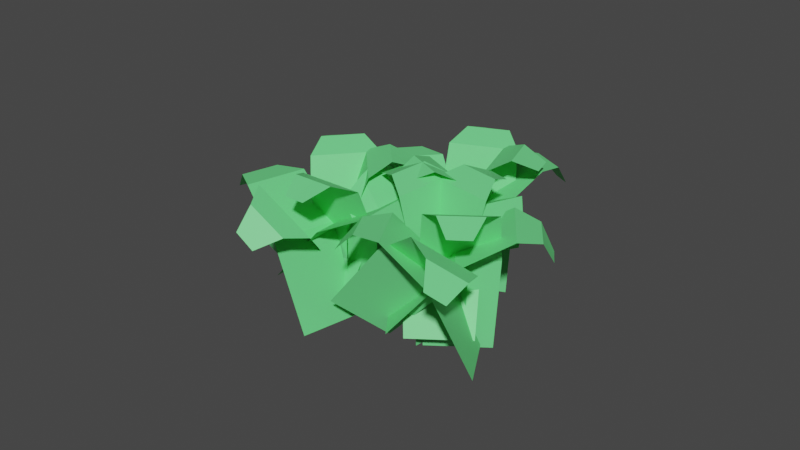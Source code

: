 # Source: grass.blend  (saved by Blender 2.81.16; exported with 4.5.12 LTS)
import bpy
from mathutils import Matrix  # noqa: F401  (used for matrix-valued properties, if any)

bpy.ops.wm.read_factory_settings(use_empty=True)
scene = bpy.context.scene
scene.name = 'Scene'

# ---- collections
col_collection = bpy.data.collections.new('Collection'); scene.collection.children.link(col_collection)

# ---- materials (node trees are filled in below, after node groups)
mat_material_090 = bpy.data.materials.new('Material.090')
mat_material_090.use_transparent_shadow = False
mat_material_090.diffuse_color = (0.153, 0.8, 0.2438, 1.0)
mat_material_090.roughness = 0.5
mat_material_091 = bpy.data.materials.new('Material.091')
mat_material_091.use_transparent_shadow = False
mat_material_091.diffuse_color = (0.153, 0.8, 0.2438, 1.0)
mat_material_091.roughness = 0.5
mat_material_092 = bpy.data.materials.new('Material.092')
mat_material_092.use_transparent_shadow = False
mat_material_092.diffuse_color = (0.153, 0.8, 0.2438, 1.0)
mat_material_092.roughness = 0.5

# ---- material node trees
mat_material_090.use_nodes = True; mat_material_090.node_tree.nodes.clear()
_N = mat_material_090.node_tree.nodes; _L = mat_material_090.node_tree.links
n0 = _N.new('ShaderNodeOutputMaterial'); n0.name = 'Material Output'; n0.location = (300, 300)
n1 = _N.new('ShaderNodeBsdfPrincipled'); n1.name = 'Principled BSDF'; n1.location = (10, 300)
n1.distribution = 'GGX'
n1.subsurface_method = 'BURLEY'
n1.inputs[0].default_value = (0.153, 0.8, 0.2438, 1.0)
n1.inputs[3].default_value = 1.45
n1.inputs[27].default_value = (0.0, 0.0, 0.0, 1.0)
n1.inputs[28].default_value = 1.0
n2 = _N.new('ShaderNodeNormalMap'); n2.name = 'Normal Map'; n2.location = (-300, -300)
n2.label = 'Normal/Map'
_L.new(n1.outputs[0], n0.inputs[0])
_L.new(n2.outputs[0], n1.inputs[5])
n0.is_active_output = True
mat_material_091.use_nodes = True; mat_material_091.node_tree.nodes.clear()
_N = mat_material_091.node_tree.nodes; _L = mat_material_091.node_tree.links
n0 = _N.new('ShaderNodeOutputMaterial'); n0.name = 'Material Output'; n0.location = (300, 300)
n1 = _N.new('ShaderNodeBsdfPrincipled'); n1.name = 'Principled BSDF'; n1.location = (10, 300)
n1.distribution = 'GGX'
n1.subsurface_method = 'BURLEY'
n1.inputs[0].default_value = (0.153, 0.8, 0.2438, 1.0)
n1.inputs[3].default_value = 1.45
n1.inputs[27].default_value = (0.0, 0.0, 0.0, 1.0)
n1.inputs[28].default_value = 1.0
n2 = _N.new('ShaderNodeNormalMap'); n2.name = 'Normal Map'; n2.location = (-300, -300)
n2.label = 'Normal/Map'
_L.new(n1.outputs[0], n0.inputs[0])
_L.new(n2.outputs[0], n1.inputs[5])
n0.is_active_output = True
mat_material_092.use_nodes = True; mat_material_092.node_tree.nodes.clear()
_N = mat_material_092.node_tree.nodes; _L = mat_material_092.node_tree.links
n0 = _N.new('ShaderNodeOutputMaterial'); n0.name = 'Material Output'; n0.location = (300, 300)
n1 = _N.new('ShaderNodeBsdfPrincipled'); n1.name = 'Principled BSDF'; n1.location = (10, 300)
n1.distribution = 'GGX'
n1.subsurface_method = 'BURLEY'
n1.inputs[0].default_value = (0.153, 0.8, 0.2438, 1.0)
n1.inputs[3].default_value = 1.45
n1.inputs[27].default_value = (0.0, 0.0, 0.0, 1.0)
n1.inputs[28].default_value = 1.0
n2 = _N.new('ShaderNodeNormalMap'); n2.name = 'Normal Map'; n2.location = (-300, -300)
n2.label = 'Normal/Map'
_L.new(n1.outputs[0], n0.inputs[0])
_L.new(n2.outputs[0], n1.inputs[5])
n0.is_active_output = True

# ---- world
world_world = bpy.data.worlds.new('World'); scene.world = world_world
world_world.use_nodes = True; world_world.node_tree.nodes.clear()
_N = world_world.node_tree.nodes; _L = world_world.node_tree.links
n0 = _N.new('ShaderNodeOutputWorld'); n0.name = 'World Output'; n0.location = (300, 300)
n1 = _N.new('ShaderNodeBackground'); n1.name = 'Background'; n1.location = (10, 300)
n1.inputs[0].default_value = (0.05088, 0.05088, 0.05088, 1.0)
_L.new(n1.outputs[0], n0.inputs[0])
n0.is_active_output = True
world_world.color = (0.05088, 0.05088, 0.05088)
world_world.use_sun_shadow = False
world_world.sun_shadow_jitter_overblur = 0.0

# ---- meshes
me_plane_003 = bpy.data.meshes.new('Plane.003')
me_plane_003.from_pydata([(-0.5679, -0.319, -2.1), (3.958, -1.0, 0.0), (-0.5585, 0.3653, -2.064), (3.958, 1.0, 0.0), (1.132, -1.139, 0.0), (1.132, 1.139, 0.0), (-0.5585, 0.06142, -2.079), (3.958, 0.0, 0.0), (1.132, 0.0, 0.0), (-0.8689, 0.6463, -1.335), (-0.5577, 1.039, -0.646), (-0.5577, -1.039, -0.646), (-0.8689, -0.6463, -1.335), (-0.8689, 0.0, -1.335), (-0.5577, 0.0, -0.646), (1.71, -2.614, 2.13), (5.019, 1.063, 1.184), (1.375, -2.56, 1.534), (4.051, 1.114, -0.5653), (2.795, -0.03908, 2.542), (1.692, 0.01842, 0.5485), (1.527, -2.581, 1.797), (4.535, 1.089, 0.3095), (2.244, -0.01033, 1.545), (0.7474, -2.002, 1.576), (0.5831, -1.236, 1.241), (1.588, -1.289, 3.058), (1.373, -2.034, 2.707), (1.06, -2.018, 2.142), (1.086, -1.263, 2.149), (-0.6812, -1.784, 0.1604), (4.14, -0.7468, -0.8602), (-0.9443, -1.342, -0.293), (3.309, 0.4608, -2.221), (1.845, -0.6919, 0.7935), (0.8989, 0.6839, -0.757), (-0.8234, -1.537, -0.09324), (3.724, -0.143, -1.541), (1.372, -0.004005, 0.01822), (-1.052, -0.5772, 0.03873), (-0.7033, 0.1924, -0.06777), (0.1592, -1.062, 1.346), (-0.5153, -1.358, 0.9183), (-0.7836, -0.9675, 0.4785), (-0.272, -0.4348, 0.639), (-0.8767, 1.288, -0.4085), (3.404, -0.8629, -1.96), (-0.5769, 1.763, -0.01546), (4.218, 0.5976, -0.8625), (0.9947, -0.8256, -0.4778), (1.922, 0.8384, 0.7728), (-0.706, 1.551, -0.1914), (3.811, -0.1326, -1.411), (1.458, 0.006388, 0.1475), (-0.4469, 1.486, 0.768), (0.2308, 1.288, 1.244), (-0.6144, -0.2289, 0.1041), (-0.9727, 0.5424, 0.05854), (-0.7098, 1.014, 0.4133), (-0.1918, 0.5297, 0.6742), (1.427, 3.115, 0.1582), (2.737, -1.575, -1.124), (1.797, 3.135, 0.7342), (3.86, -1.421, 0.5237), (0.8915, 0.3678, -0.2165), (2.171, 0.543, 1.661), (1.634, 3.122, 0.4775), (3.299, -1.498, -0.3001), (1.531, 0.4554, 0.7221), (1.366, 2.848, 1.396), (1.408, 2.168, 1.907), (0.241, 2.008, 0.1959), (0.6399, 2.748, 0.3313), (1.003, 2.798, 0.8638), (0.8243, 2.088, 1.052), (3.18, 0.5769, 3.766), (3.822, -1.515, -0.7696), (2.869, 0.03536, 4.048), (2.985, -3.088, 0.1377), (2.621, 0.3279, 1.009), (1.667, -1.465, 2.043), (3.008, 0.2734, 3.919), (3.404, -2.301, -0.3159), (2.144, -0.5684, 1.526), (2.037, 0.05615, 3.935), (1.466, -0.3947, 3.492), (2.336, 1.24, 2.549), (2.578, 1.073, 3.349), (2.307, 0.5646, 3.642), (1.901, 0.4224, 3.021), (1.51, 1.141, 3.207), (4.114, 1.432, -1.094), (1.5, 0.4563, 3.235), (4.118, -0.5591, -0.909), (1.761, 1.71, 0.4524), (1.766, -0.5588, 0.6627), (1.507, 0.76, 3.219), (4.116, 0.4366, -1.001), (1.764, 0.5756, 0.5575), (0.8381, 0.1348, 2.828), (0.7166, -0.3251, 2.121), (0.7118, 1.744, 1.93), (0.8351, 1.422, 2.708), (0.8366, 0.7783, 2.768), (0.7142, 0.7092, 2.025), (-0.3004, 1.423, -1.852), (4.072, 3.307, -0.212), (-0.5178, 2.001, -2.148), (3.417, 4.937, -1.168), (1.453, 2.311, 0.1761), (0.7062, 4.168, -0.9133), (-0.4174, 1.746, -2.016), (3.744, 4.122, -0.6901), (1.08, 3.239, -0.3686), (-0.9439, 2.489, -1.612), (-0.8181, 3.242, -1.236), (-0.1373, 1.549, -0.2423), (-0.5203, 1.436, -0.9944), (-0.7321, 1.962, -1.303), (-0.4777, 2.396, -0.7389), (2.36, 2.329, 2.67), (4.329, 5.898, -0.2877), (2.06, 1.978, 2.164), (3.499, 4.783, -1.725), (2.516, 4.968, 1.675), (1.57, 3.697, 0.03658), (2.195, 2.137, 2.385), (3.914, 5.341, -1.007), (2.043, 4.332, 0.8556), (1.283, 2.257, 2.005), (0.8964, 2.666, 1.366), (1.759, 3.824, 2.859), (1.82, 2.978, 2.934), (1.551, 2.618, 2.47), (1.327, 3.245, 2.112), (-0.05538, 1.297, 0.8302), (4.209, 3.151, -1.103), (-0.4224, 1.353, 0.2543), (3.107, 3.211, -2.771), (1.933, 3.285, 0.5722), (0.6781, 3.354, -1.328), (-0.2558, 1.33, 0.5077), (3.658, 3.181, -1.937), (1.306, 3.32, -0.3781), (-0.7935, 2.105, 0.1896), (-0.7109, 2.789, -0.3108), (0.4335, 2.727, 1.422), (-0.08146, 2.066, 1.268), (-0.4375, 2.086, 0.7287), (-0.1387, 2.758, 0.5556), (-1.214, 3.462, -1.112), (3.616, 2.289, -1.922), (-1.109, 4.134, -1.03), (3.842, 4.269, -1.757), (1.247, 2.29, -0.3744), (1.505, 4.546, -0.1862), (-1.152, 3.835, -1.067), (3.729, 3.279, -1.839), (1.376, 3.418, -0.2803), (-0.9404, 4.332, -0.2306), (-0.2635, 4.615, 0.2017), (-0.4987, 2.558, 0.03016), (-1.087, 3.052, -0.3374), (-1.014, 3.692, -0.284), (-0.3811, 3.586, 0.116), (0.3271, 5.947, -1.754), (3.173, 1.909, -0.7771), (0.6373, 6.36, -1.304), (4.088, 3.189, 0.4566), (0.7441, 3.358, -0.7056), (1.787, 4.817, 0.7), (0.5026, 6.174, -1.503), (3.63, 2.549, -0.1602), (1.266, 4.088, -0.002778), (0.2873, 6.314, -0.5405), (0.5206, 6.023, 0.225), (-0.4303, 4.693, -1.057), (-0.3043, 5.487, -1.338), (-0.008495, 5.9, -0.9392), (0.04515, 5.358, -0.4158), (2.608, 6.188, 2.403), (4.156, 2.47, -0.6208), (2.477, 5.787, 2.943), (3.831, 1.369, 1.017), (2.318, 4.464, 0.1844), (1.947, 3.21, 2.05), (2.537, 5.961, 2.701), (3.993, 1.919, 0.198), (2.133, 3.837, 1.117), (1.691, 5.488, 2.929), (1.326, 4.726, 2.823), (1.664, 5.87, 1.122), (1.901, 6.2, 1.87), (1.796, 5.844, 2.4), (1.495, 5.298, 1.973), (0.8802, 5.852, 1.836), (3.484, 4.804, -2.345), (1.093, 5.305, 2.189), (4.13, 3.273, -1.233), (1.086, 5.05, -0.8636), (1.823, 3.305, 0.4036), (1.001, 5.547, 2.029), (3.807, 4.039, -1.789), (1.454, 4.178, -0.23), (0.5975, 4.637, 2.063), (0.6737, 3.88, 1.682), (0.002114, 5.47, 0.5262), (0.1797, 5.627, 1.344), (0.3886, 5.132, 1.704), (0.3379, 4.675, 1.104), (-2.014, 3.294, -4.605), (2.08, 0.843, -2.998), (-1.848, 3.897, -4.325), (2.546, 2.65, -2.277), (-0.6936, 1.398, -2.982), (-0.1626, 3.456, -2.161), (-1.918, 3.628, -4.448), (2.313, 1.746, -2.638), (-0.4281, 2.427, -2.571), (-2.132, 3.967, -3.537), (-1.783, 4.002, -2.76), (-2.267, 2.125, -3.509), (-2.433, 2.799, -4.002), (-2.282, 3.383, -3.769), (-2.025, 3.064, -3.134), (-0.6161, -0.8291, -1.541), (3.513, 2.031, -1.175), (-0.8898, -0.4881, -2.068), (2.7, 2.931, -2.766), (1.009, 1.089, -0.2541), (0.0834, 2.114, -2.066), (-0.7646, -0.637, -1.835), (3.106, 2.481, -1.97), (0.5461, 1.601, -1.16), (-1.372, 0.1522, -1.813), (-1.331, 1.002, -1.847), (-0.4868, 0.06745, -0.1946), (-0.8465, -0.4294, -0.7854), (-1.109, -0.1386, -1.299), (-0.9087, 0.5348, -1.021), (-2.614, 1.196, -3.022), (2.372, 1.333, -3.713), (-2.737, 1.819, -3.28), (1.937, 3.107, -4.528), (0.04994, 1.349, -2.098), (-0.4456, 3.37, -3.026), (-2.678, 1.543, -3.167), (2.155, 2.22, -4.12), (-0.1978, 2.359, -2.562), (-2.685, 2.418, -2.692), (-2.16, 3.067, -2.522), (-1.708, 1.224, -1.676), (-2.403, 1.272, -2.166), (-2.544, 1.845, -2.429), (-1.934, 2.146, -2.099), (-2.05, 4.22, -2.441), (1.704, 1.796, -4.764), (-1.675, 4.437, -1.911), (2.761, 2.53, -3.233), (-0.7227, 1.884, -3.311), (0.4823, 2.72, -1.567), (-1.838, 4.339, -2.148), (2.232, 2.163, -3.998), (-0.1202, 2.302, -2.439), (-1.664, 3.878, -1.283), (-1.084, 3.366, -0.9259), (-2.183, 2.604, -2.516), (-2.348, 3.403, -2.272), (-2.006, 3.641, -1.778), (-1.634, 2.985, -1.721), (0.5728, 5.114, -1.309), (0.8355, 1.017, -4.225), (0.8992, 4.838, -0.7727), (1.853, 0.3002, -2.659), (-0.5619, 2.894, -2.635), (0.5972, 2.078, -0.8514), (0.7552, 4.957, -1.013), (1.344, 0.6585, -3.442), (0.01769, 2.486, -1.743), (0.3702, 4.447, -0.249), (0.2188, 3.642, -0.01808), (-0.8379, 4.386, -1.644), (-0.2873, 4.911, -1.261), (0.04144, 4.679, -0.7549), (-0.3096, 4.014, -0.8312), (1.446, 1.118, 1.1), (1.879, 0.6841, -3.898), (0.9997, 0.6032, 1.176), (0.6406, -0.8574, -3.599), (1.026, 2.006, -1.547), (-0.3853, 0.2501, -1.206), (1.198, 0.8305, 1.138), (1.26, -0.08667, -3.748), (0.3203, 1.128, -1.377), (0.2038, 0.8629, 1.097), (-0.4256, 0.7505, 0.5348), (0.8611, 2.352, 0.2244), (1.004, 1.859, 0.9042), (0.6041, 1.361, 1.001), (0.2177, 1.551, 0.3796), (-0.006219, 2.228, 0.8214), (2.87, 3.391, -3.145), (-0.1778, 1.602, 0.6011), (2.399, 1.525, -3.691), (0.5505, 3.66, -1.548), (0.01308, 1.534, -2.17), (-0.09886, 1.88, 0.6955), (2.634, 2.458, -3.418), (0.2818, 2.597, -1.859), (-0.868, 1.616, 0.1209), (-1.047, 1.481, -0.7007), (-0.5566, 3.418, -0.1341), (-0.5631, 2.822, 0.4735), (-0.7155, 2.219, 0.2972), (-0.8016, 2.449, -0.4174)], [], [(8, 7, 3, 5), (11, 4, 8, 14), (14, 8, 5, 10), (0, 12, 13, 6), (4, 1, 7, 8), (14, 10, 9, 13), (11, 14, 13, 12), (6, 13, 9, 2), (23, 22, 18, 20), (26, 19, 23, 29), (29, 23, 20, 25), (15, 27, 28, 21), (19, 16, 22, 23), (29, 25, 24, 28), (26, 29, 28, 27), (21, 28, 24, 17), (38, 37, 33, 35), (41, 34, 38, 44), (44, 38, 35, 40), (30, 42, 43, 36), (34, 31, 37, 38), (44, 40, 39, 43), (41, 44, 43, 42), (36, 43, 39, 32), (53, 52, 48, 50), (56, 49, 53, 59), (59, 53, 50, 55), (45, 57, 58, 51), (49, 46, 52, 53), (59, 55, 54, 58), (56, 59, 58, 57), (51, 58, 54, 47), (68, 67, 63, 65), (71, 64, 68, 74), (74, 68, 65, 70), (60, 72, 73, 66), (64, 61, 67, 68), (74, 70, 69, 73), (71, 74, 73, 72), (66, 73, 69, 62), (83, 82, 78, 80), (86, 79, 83, 89), (89, 83, 80, 85), (75, 87, 88, 81), (79, 76, 82, 83), (89, 85, 84, 88), (86, 89, 88, 87), (81, 88, 84, 77), (98, 97, 93, 95), (101, 94, 98, 104), (104, 98, 95, 100), (90, 102, 103, 96), (94, 91, 97, 98), (104, 100, 99, 103), (101, 104, 103, 102), (96, 103, 99, 92), (113, 112, 108, 110), (116, 109, 113, 119), (119, 113, 110, 115), (105, 117, 118, 111), (109, 106, 112, 113), (119, 115, 114, 118), (116, 119, 118, 117), (111, 118, 114, 107), (128, 127, 123, 125), (131, 124, 128, 134), (134, 128, 125, 130), (120, 132, 133, 126), (124, 121, 127, 128), (134, 130, 129, 133), (131, 134, 133, 132), (126, 133, 129, 122), (143, 142, 138, 140), (146, 139, 143, 149), (149, 143, 140, 145), (135, 147, 148, 141), (139, 136, 142, 143), (149, 145, 144, 148), (146, 149, 148, 147), (141, 148, 144, 137), (158, 157, 153, 155), (161, 154, 158, 164), (164, 158, 155, 160), (150, 162, 163, 156), (154, 151, 157, 158), (164, 160, 159, 163), (161, 164, 163, 162), (156, 163, 159, 152), (173, 172, 168, 170), (176, 169, 173, 179), (179, 173, 170, 175), (165, 177, 178, 171), (169, 166, 172, 173), (179, 175, 174, 178), (176, 179, 178, 177), (171, 178, 174, 167), (188, 187, 183, 185), (191, 184, 188, 194), (194, 188, 185, 190), (180, 192, 193, 186), (184, 181, 187, 188), (194, 190, 189, 193), (191, 194, 193, 192), (186, 193, 189, 182), (203, 202, 198, 200), (206, 199, 203, 209), (209, 203, 200, 205), (195, 207, 208, 201), (199, 196, 202, 203), (209, 205, 204, 208), (206, 209, 208, 207), (201, 208, 204, 197), (218, 217, 213, 215), (221, 214, 218, 224), (224, 218, 215, 220), (210, 222, 223, 216), (214, 211, 217, 218), (224, 220, 219, 223), (221, 224, 223, 222), (216, 223, 219, 212), (233, 232, 228, 230), (236, 229, 233, 239), (239, 233, 230, 235), (225, 237, 238, 231), (229, 226, 232, 233), (239, 235, 234, 238), (236, 239, 238, 237), (231, 238, 234, 227), (248, 247, 243, 245), (251, 244, 248, 254), (254, 248, 245, 250), (240, 252, 253, 246), (244, 241, 247, 248), (254, 250, 249, 253), (251, 254, 253, 252), (246, 253, 249, 242), (263, 262, 258, 260), (266, 259, 263, 269), (269, 263, 260, 265), (255, 267, 268, 261), (259, 256, 262, 263), (269, 265, 264, 268), (266, 269, 268, 267), (261, 268, 264, 257), (278, 277, 273, 275), (281, 274, 278, 284), (284, 278, 275, 280), (270, 282, 283, 276), (274, 271, 277, 278), (284, 280, 279, 283), (281, 284, 283, 282), (276, 283, 279, 272), (293, 292, 288, 290), (296, 289, 293, 299), (299, 293, 290, 295), (285, 297, 298, 291), (289, 286, 292, 293), (299, 295, 294, 298), (296, 299, 298, 297), (291, 298, 294, 287), (308, 307, 303, 305), (311, 304, 308, 314), (314, 308, 305, 310), (300, 312, 313, 306), (304, 301, 307, 308), (314, 310, 309, 313), (311, 314, 313, 312), (306, 313, 309, 302)])
me_plane_003.polygons.foreach_set('use_smooth', [True] * 168)
me_plane_003.polygons.foreach_set('material_index', [0, 0, 0, 0, 0, 0, 0, 0, 0, 0, 0, 0, 0, 0, 0, 0, 0, 0, 0, 0, 0, 0, 0, 0, 0, 0, 0, 0, 0, 0, 0, 0, 0, 0, 0, 0, 0, 0, 0, 0, 0, 0, 0, 0, 0, 0, 0, 0, 0, 0, 0, 0, 0, 0, 0, 0, 1, 1, 1, 1, 1, 1, 1, 1, 1, 1, 1, 1, 1, 1, 1, 1, 1, 1, 1, 1, 1, 1, 1, 1, 1, 1, 1, 1, 1, 1, 1, 1, 1, 1, 1, 1, 1, 1, 1, 1, 1, 1, 1, 1, 1, 1, 1, 1, 1, 1, 1, 1, 1, 1, 1, 1, 2, 2, 2, 2, 2, 2, 2, 2, 2, 2, 2, 2, 2, 2, 2, 2, 2, 2, 2, 2, 2, 2, 2, 2, 2, 2, 2, 2, 2, 2, 2, 2, 2, 2, 2, 2, 2, 2, 2, 2, 2, 2, 2, 2, 2, 2, 2, 2, 2, 2, 2, 2, 2, 2, 2, 2])
_k = set([(4, 8), (5, 8), (6, 13), (9, 13), (10, 14), (11, 14), (12, 13), (19, 23), (20, 23), (21, 28), (24, 28), (25, 29), (26, 29), (27, 28), (34, 38), (35, 38), (36, 43), (39, 43), (40, 44), (41, 44), (42, 43), (49, 53), (50, 53), (51, 58), (54, 58), (55, 59), (56, 59), (57, 58), (64, 68), (65, 68), (66, 73), (69, 73), (70, 74), (71, 74), (72, 73), (79, 83), (80, 83), (81, 88), (84, 88), (85, 89), (86, 89), (87, 88), (94, 98), (95, 98), (96, 103), (99, 103), (100, 104), (101, 104), (102, 103), (109, 113), (110, 113), (111, 118), (114, 118), (115, 119), (116, 119), (117, 118), (124, 128), (125, 128), (126, 133), (129, 133), (130, 134), (131, 134), (132, 133), (139, 143), (140, 143), (141, 148), (144, 148), (145, 149), (146, 149), (147, 148), (154, 158), (155, 158), (156, 163), (159, 163), (160, 164), (161, 164), (162, 163), (169, 173), (170, 173), (171, 178), (174, 178), (175, 179), (176, 179), (177, 178), (184, 188), (185, 188), (186, 193), (189, 193), (190, 194), (191, 194), (192, 193), (199, 203), (200, 203), (201, 208), (204, 208), (205, 209), (206, 209), (207, 208), (214, 218), (215, 218), (216, 223), (219, 223), (220, 224), (221, 224), (222, 223), (229, 233), (230, 233), (231, 238), (234, 238), (235, 239), (236, 239), (237, 238), (244, 248), (245, 248), (246, 253), (249, 253), (250, 254), (251, 254), (252, 253), (259, 263), (260, 263), (261, 268), (264, 268), (265, 269), (266, 269), (267, 268), (274, 278), (275, 278), (276, 283), (279, 283), (280, 284), (281, 284), (282, 283), (289, 293), (290, 293), (291, 298), (294, 298), (295, 299), (296, 299), (297, 298), (304, 308), (305, 308), (306, 313), (309, 313), (310, 314), (311, 314), (312, 313)])
me_plane_003.attributes.new('sharp_edge', 'BOOLEAN', 'EDGE').data.foreach_set('value', [ (min(e.vertices), max(e.vertices)) in _k for e in me_plane_003.edges])
_uv = me_plane_003.uv_layers.new(name='UVMap')
_uv.uv.foreach_set('vector', [0.6431, 0.5, 1.0, 0.5, 1.0, 1.0, 0.6431, 1.0, 0.3786, 0.0, 0.6431, 0.0, 0.6431, 0.5, 0.3786, 0.5, 0.3786, 0.5, 0.6431, 0.5, 0.6431, 1.0, 0.3786, 1.0, 0.0, 0.0, 0.1749, 0.0, 0.1749, 0.5, 0.0, 0.5, 0.6431, 0.0, 1.0, 0.0, 1.0, 0.5, 0.6431, 0.5, 0.3786, 0.5, 0.3786, 1.0, 0.1749, 1.0, 0.1749, 0.5, 0.3786, 0.0, 0.3786, 0.5, 0.1749, 0.5, 0.1749, 0.0, 0.0, 0.5, 0.1749, 0.5, 0.1749, 1.0, 0.0, 1.0, 0.6431, 0.5, 1.0, 0.5, 1.0, 1.0, 0.6431, 1.0, 0.3786, 0.0, 0.6431, 0.0, 0.6431, 0.5, 0.3786, 0.5, 0.3786, 0.5, 0.6431, 0.5, 0.6431, 1.0, 0.3786, 1.0, 0.0, 0.0, 0.1749, 0.0, 0.1749, 0.5, 0.0, 0.5, 0.6431, 0.0, 1.0, 0.0, 1.0, 0.5, 0.6431, 0.5, 0.3786, 0.5, 0.3786, 1.0, 0.1749, 1.0, 0.1749, 0.5, 0.3786, 0.0, 0.3786, 0.5, 0.1749, 0.5, 0.1749, 0.0, 0.0, 0.5, 0.1749, 0.5, 0.1749, 1.0, 0.0, 1.0, 0.6431, 0.5, 1.0, 0.5, 1.0, 1.0, 0.6431, 1.0, 0.3786, 0.0, 0.6431, 0.0, 0.6431, 0.5, 0.3786, 0.5, 0.3786, 0.5, 0.6431, 0.5, 0.6431, 1.0, 0.3786, 1.0, 0.0, 0.0, 0.1749, 0.0, 0.1749, 0.5, 0.0, 0.5, 0.6431, 0.0, 1.0, 0.0, 1.0, 0.5, 0.6431, 0.5, 0.3786, 0.5, 0.3786, 1.0, 0.1749, 1.0, 0.1749, 0.5, 0.3786, 0.0, 0.3786, 0.5, 0.1749, 0.5, 0.1749, 0.0, 0.0, 0.5, 0.1749, 0.5, 0.1749, 1.0, 0.0, 1.0, 0.6431, 0.5, 1.0, 0.5, 1.0, 1.0, 0.6431, 1.0, 0.3786, 0.0, 0.6431, 0.0, 0.6431, 0.5, 0.3786, 0.5, 0.3786, 0.5, 0.6431, 0.5, 0.6431, 1.0, 0.3786, 1.0, 0.0, 0.0, 0.1749, 0.0, 0.1749, 0.5, 0.0, 0.5, 0.6431, 0.0, 1.0, 0.0, 1.0, 0.5, 0.6431, 0.5, 0.3786, 0.5, 0.3786, 1.0, 0.1749, 1.0, 0.1749, 0.5, 0.3786, 0.0, 0.3786, 0.5, 0.1749, 0.5, 0.1749, 0.0, 0.0, 0.5, 0.1749, 0.5, 0.1749, 1.0, 0.0, 1.0, 0.6431, 0.5, 1.0, 0.5, 1.0, 1.0, 0.6431, 1.0, 0.3786, 0.0, 0.6431, 0.0, 0.6431, 0.5, 0.3786, 0.5, 0.3786, 0.5, 0.6431, 0.5, 0.6431, 1.0, 0.3786, 1.0, 0.0, 0.0, 0.1749, 0.0, 0.1749, 0.5, 0.0, 0.5, 0.6431, 0.0, 1.0, 0.0, 1.0, 0.5, 0.6431, 0.5, 0.3786, 0.5, 0.3786, 1.0, 0.1749, 1.0, 0.1749, 0.5, 0.3786, 0.0, 0.3786, 0.5, 0.1749, 0.5, 0.1749, 0.0, 0.0, 0.5, 0.1749, 0.5, 0.1749, 1.0, 0.0, 1.0, 0.6431, 0.5, 1.0, 0.5, 1.0, 1.0, 0.6431, 1.0, 0.3786, 0.0, 0.6431, 0.0, 0.6431, 0.5, 0.3786, 0.5, 0.3786, 0.5, 0.6431, 0.5, 0.6431, 1.0, 0.3786, 1.0, 0.0, 0.0, 0.1749, 0.0, 0.1749, 0.5, 0.0, 0.5, 0.6431, 0.0, 1.0, 0.0, 1.0, 0.5, 0.6431, 0.5, 0.3786, 0.5, 0.3786, 1.0, 0.1749, 1.0, 0.1749, 0.5, 0.3786, 0.0, 0.3786, 0.5, 0.1749, 0.5, 0.1749, 0.0, 0.0, 0.5, 0.1749, 0.5, 0.1749, 1.0, 0.0, 1.0, 0.6431, 0.5, 1.0, 0.5, 1.0, 1.0, 0.6431, 1.0, 0.3786, 0.0, 0.6431, 0.0, 0.6431, 0.5, 0.3786, 0.5, 0.3786, 0.5, 0.6431, 0.5, 0.6431, 1.0, 0.3786, 1.0, 0.0, 0.0, 0.1749, 0.0, 0.1749, 0.5, 0.0, 0.5, 0.6431, 0.0, 1.0, 0.0, 1.0, 0.5, 0.6431, 0.5, 0.3786, 0.5, 0.3786, 1.0, 0.1749, 1.0, 0.1749, 0.5, 0.3786, 0.0, 0.3786, 0.5, 0.1749, 0.5, 0.1749, 0.0, 0.0, 0.5, 0.1749, 0.5, 0.1749, 1.0, 0.0, 1.0, 0.6431, 0.5, 1.0, 0.5, 1.0, 1.0, 0.6431, 1.0, 0.3786, 0.0, 0.6431, 0.0, 0.6431, 0.5, 0.3786, 0.5, 0.3786, 0.5, 0.6431, 0.5, 0.6431, 1.0, 0.3786, 1.0, 0.0, 0.0, 0.1749, 0.0, 0.1749, 0.5, 0.0, 0.5, 0.6431, 0.0, 1.0, 0.0, 1.0, 0.5, 0.6431, 0.5, 0.3786, 0.5, 0.3786, 1.0, 0.1749, 1.0, 0.1749, 0.5, 0.3786, 0.0, 0.3786, 0.5, 0.1749, 0.5, 0.1749, 0.0, 0.0, 0.5, 0.1749, 0.5, 0.1749, 1.0, 0.0, 1.0, 0.6431, 0.5, 1.0, 0.5, 1.0, 1.0, 0.6431, 1.0, 0.3786, 0.0, 0.6431, 0.0, 0.6431, 0.5, 0.3786, 0.5, 0.3786, 0.5, 0.6431, 0.5, 0.6431, 1.0, 0.3786, 1.0, 0.0, 0.0, 0.1749, 0.0, 0.1749, 0.5, 0.0, 0.5, 0.6431, 0.0, 1.0, 0.0, 1.0, 0.5, 0.6431, 0.5, 0.3786, 0.5, 0.3786, 1.0, 0.1749, 1.0, 0.1749, 0.5, 0.3786, 0.0, 0.3786, 0.5, 0.1749, 0.5, 0.1749, 0.0, 0.0, 0.5, 0.1749, 0.5, 0.1749, 1.0, 0.0, 1.0, 0.6431, 0.5, 1.0, 0.5, 1.0, 1.0, 0.6431, 1.0, 0.3786, 0.0, 0.6431, 0.0, 0.6431, 0.5, 0.3786, 0.5, 0.3786, 0.5, 0.6431, 0.5, 0.6431, 1.0, 0.3786, 1.0, 0.0, 0.0, 0.1749, 0.0, 0.1749, 0.5, 0.0, 0.5, 0.6431, 0.0, 1.0, 0.0, 1.0, 0.5, 0.6431, 0.5, 0.3786, 0.5, 0.3786, 1.0, 0.1749, 1.0, 0.1749, 0.5, 0.3786, 0.0, 0.3786, 0.5, 0.1749, 0.5, 0.1749, 0.0, 0.0, 0.5, 0.1749, 0.5, 0.1749, 1.0, 0.0, 1.0, 0.6431, 0.5, 1.0, 0.5, 1.0, 1.0, 0.6431, 1.0, 0.3786, 0.0, 0.6431, 0.0, 0.6431, 0.5, 0.3786, 0.5, 0.3786, 0.5, 0.6431, 0.5, 0.6431, 1.0, 0.3786, 1.0, 0.0, 0.0, 0.1749, 0.0, 0.1749, 0.5, 0.0, 0.5, 0.6431, 0.0, 1.0, 0.0, 1.0, 0.5, 0.6431, 0.5, 0.3786, 0.5, 0.3786, 1.0, 0.1749, 1.0, 0.1749, 0.5, 0.3786, 0.0, 0.3786, 0.5, 0.1749, 0.5, 0.1749, 0.0, 0.0, 0.5, 0.1749, 0.5, 0.1749, 1.0, 0.0, 1.0, 0.6431, 0.5, 1.0, 0.5, 1.0, 1.0, 0.6431, 1.0, 0.3786, 0.0, 0.6431, 0.0, 0.6431, 0.5, 0.3786, 0.5, 0.3786, 0.5, 0.6431, 0.5, 0.6431, 1.0, 0.3786, 1.0, 0.0, 0.0, 0.1749, 0.0, 0.1749, 0.5, 0.0, 0.5, 0.6431, 0.0, 1.0, 0.0, 1.0, 0.5, 0.6431, 0.5, 0.3786, 0.5, 0.3786, 1.0, 0.1749, 1.0, 0.1749, 0.5, 0.3786, 0.0, 0.3786, 0.5, 0.1749, 0.5, 0.1749, 0.0, 0.0, 0.5, 0.1749, 0.5, 0.1749, 1.0, 0.0, 1.0, 0.6431, 0.5, 1.0, 0.5, 1.0, 1.0, 0.6431, 1.0, 0.3786, 0.0, 0.6431, 0.0, 0.6431, 0.5, 0.3786, 0.5, 0.3786, 0.5, 0.6431, 0.5, 0.6431, 1.0, 0.3786, 1.0, 0.0, 0.0, 0.1749, 0.0, 0.1749, 0.5, 0.0, 0.5, 0.6431, 0.0, 1.0, 0.0, 1.0, 0.5, 0.6431, 0.5, 0.3786, 0.5, 0.3786, 1.0, 0.1749, 1.0, 0.1749, 0.5, 0.3786, 0.0, 0.3786, 0.5, 0.1749, 0.5, 0.1749, 0.0, 0.0, 0.5, 0.1749, 0.5, 0.1749, 1.0, 0.0, 1.0, 0.6431, 0.5, 1.0, 0.5, 1.0, 1.0, 0.6431, 1.0, 0.3786, 0.0, 0.6431, 0.0, 0.6431, 0.5, 0.3786, 0.5, 0.3786, 0.5, 0.6431, 0.5, 0.6431, 1.0, 0.3786, 1.0, 0.0, 0.0, 0.1749, 0.0, 0.1749, 0.5, 0.0, 0.5, 0.6431, 0.0, 1.0, 0.0, 1.0, 0.5, 0.6431, 0.5, 0.3786, 0.5, 0.3786, 1.0, 0.1749, 1.0, 0.1749, 0.5, 0.3786, 0.0, 0.3786, 0.5, 0.1749, 0.5, 0.1749, 0.0, 0.0, 0.5, 0.1749, 0.5, 0.1749, 1.0, 0.0, 1.0, 0.6431, 0.5, 1.0, 0.5, 1.0, 1.0, 0.6431, 1.0, 0.3786, 0.0, 0.6431, 0.0, 0.6431, 0.5, 0.3786, 0.5, 0.3786, 0.5, 0.6431, 0.5, 0.6431, 1.0, 0.3786, 1.0, 0.0, 0.0, 0.1749, 0.0, 0.1749, 0.5, 0.0, 0.5, 0.6431, 0.0, 1.0, 0.0, 1.0, 0.5, 0.6431, 0.5, 0.3786, 0.5, 0.3786, 1.0, 0.1749, 1.0, 0.1749, 0.5, 0.3786, 0.0, 0.3786, 0.5, 0.1749, 0.5, 0.1749, 0.0, 0.0, 0.5, 0.1749, 0.5, 0.1749, 1.0, 0.0, 1.0, 0.6431, 0.5, 1.0, 0.5, 1.0, 1.0, 0.6431, 1.0, 0.3786, 0.0, 0.6431, 0.0, 0.6431, 0.5, 0.3786, 0.5, 0.3786, 0.5, 0.6431, 0.5, 0.6431, 1.0, 0.3786, 1.0, 0.0, 0.0, 0.1749, 0.0, 0.1749, 0.5, 0.0, 0.5, 0.6431, 0.0, 1.0, 0.0, 1.0, 0.5, 0.6431, 0.5, 0.3786, 0.5, 0.3786, 1.0, 0.1749, 1.0, 0.1749, 0.5, 0.3786, 0.0, 0.3786, 0.5, 0.1749, 0.5, 0.1749, 0.0, 0.0, 0.5, 0.1749, 0.5, 0.1749, 1.0, 0.0, 1.0, 0.6431, 0.5, 1.0, 0.5, 1.0, 1.0, 0.6431, 1.0, 0.3786, 0.0, 0.6431, 0.0, 0.6431, 0.5, 0.3786, 0.5, 0.3786, 0.5, 0.6431, 0.5, 0.6431, 1.0, 0.3786, 1.0, 0.0, 0.0, 0.1749, 0.0, 0.1749, 0.5, 0.0, 0.5, 0.6431, 0.0, 1.0, 0.0, 1.0, 0.5, 0.6431, 0.5, 0.3786, 0.5, 0.3786, 1.0, 0.1749, 1.0, 0.1749, 0.5, 0.3786, 0.0, 0.3786, 0.5, 0.1749, 0.5, 0.1749, 0.0, 0.0, 0.5, 0.1749, 0.5, 0.1749, 1.0, 0.0, 1.0, 0.6431, 0.5, 1.0, 0.5, 1.0, 1.0, 0.6431, 1.0, 0.3786, 0.0, 0.6431, 0.0, 0.6431, 0.5, 0.3786, 0.5, 0.3786, 0.5, 0.6431, 0.5, 0.6431, 1.0, 0.3786, 1.0, 0.0, 0.0, 0.1749, 0.0, 0.1749, 0.5, 0.0, 0.5, 0.6431, 0.0, 1.0, 0.0, 1.0, 0.5, 0.6431, 0.5, 0.3786, 0.5, 0.3786, 1.0, 0.1749, 1.0, 0.1749, 0.5, 0.3786, 0.0, 0.3786, 0.5, 0.1749, 0.5, 0.1749, 0.0, 0.0, 0.5, 0.1749, 0.5, 0.1749, 1.0, 0.0, 1.0, 0.6431, 0.5, 1.0, 0.5, 1.0, 1.0, 0.6431, 1.0, 0.3786, 0.0, 0.6431, 0.0, 0.6431, 0.5, 0.3786, 0.5, 0.3786, 0.5, 0.6431, 0.5, 0.6431, 1.0, 0.3786, 1.0, 0.0, 0.0, 0.1749, 0.0, 0.1749, 0.5, 0.0, 0.5, 0.6431, 0.0, 1.0, 0.0, 1.0, 0.5, 0.6431, 0.5, 0.3786, 0.5, 0.3786, 1.0, 0.1749, 1.0, 0.1749, 0.5, 0.3786, 0.0, 0.3786, 0.5, 0.1749, 0.5, 0.1749, 0.0, 0.0, 0.5, 0.1749, 0.5, 0.1749, 1.0, 0.0, 1.0, 0.6431, 0.5, 1.0, 0.5, 1.0, 1.0, 0.6431, 1.0, 0.3786, 0.0, 0.6431, 0.0, 0.6431, 0.5, 0.3786, 0.5, 0.3786, 0.5, 0.6431, 0.5, 0.6431, 1.0, 0.3786, 1.0, 0.0, 0.0, 0.1749, 0.0, 0.1749, 0.5, 0.0, 0.5, 0.6431, 0.0, 1.0, 0.0, 1.0, 0.5, 0.6431, 0.5, 0.3786, 0.5, 0.3786, 1.0, 0.1749, 1.0, 0.1749, 0.5, 0.3786, 0.0, 0.3786, 0.5, 0.1749, 0.5, 0.1749, 0.0, 0.0, 0.5, 0.1749, 0.5, 0.1749, 1.0, 0.0, 1.0, 0.6431, 0.5, 1.0, 0.5, 1.0, 1.0, 0.6431, 1.0, 0.3786, 0.0, 0.6431, 0.0, 0.6431, 0.5, 0.3786, 0.5, 0.3786, 0.5, 0.6431, 0.5, 0.6431, 1.0, 0.3786, 1.0, 0.0, 0.0, 0.1749, 0.0, 0.1749, 0.5, 0.0, 0.5, 0.6431, 0.0, 1.0, 0.0, 1.0, 0.5, 0.6431, 0.5, 0.3786, 0.5, 0.3786, 1.0, 0.1749, 1.0, 0.1749, 0.5, 0.3786, 0.0, 0.3786, 0.5, 0.1749, 0.5, 0.1749, 0.0, 0.0, 0.5, 0.1749, 0.5, 0.1749, 1.0, 0.0, 1.0])
me_plane_003.materials.append(mat_material_090)
me_plane_003.materials.append(mat_material_091)
me_plane_003.materials.append(mat_material_092)
me_plane_003.use_remesh_fix_poles = True
me_plane_003.use_remesh_preserve_attributes = False
me_plane_003.use_mirror_vertex_groups = False
me_plane_003.update()
me_plane_003.normals_split_custom_set([tuple(v) for v in zip(*[iter([0.0, 0.0, 1.0, 0.0, 0.0, 1.0, 0.0, 0.0, 1.0, 0.0, 0.0, 1.0, -0.357, 0.0, 0.9341, -0.357, 0.0, 0.9341, -0.357, 0.0, 0.9341, -0.357, 0.0, 0.9341, -0.357, 0.0, 0.9341, -0.357, 0.0, 0.9341, -0.357, 0.0, 0.9341, -0.357, 0.0, 0.9341, -0.9282, 0.01632, -0.3717, -0.9282, 0.01632, -0.3717, -0.9282, 0.01632, -0.3717, -0.9282, 0.01632, -0.3717, 0.0, 0.0, 1.0, 0.0, 0.0, 1.0, 0.0, 0.0, 1.0, 0.0, 0.0, 1.0, -0.9113, 0.0, 0.4117, -0.9113, 0.0, 0.4117, -0.9113, 0.0, 0.4117, -0.9113, 0.0, 0.4117, -0.9113, 0.0, 0.4117, -0.9113, 0.0, 0.4117, -0.9113, 0.0, 0.4117, -0.9113, 0.0, 0.4117, -0.9212, 0.005951, -0.389, -0.9212, 0.005951, -0.389, -0.9212, 0.005951, -0.389, -0.9212, 0.005951, -0.389, -0.3292, 0.9209, 0.2086, -0.3292, 0.9209, 0.2086, -0.3292, 0.9209, 0.2086, -0.3292, 0.9209, 0.2086, -0.597, 0.7214, 0.351, -0.597, 0.7214, 0.351, -0.597, 0.7214, 0.351, -0.597, 0.7214, 0.351, -0.597, 0.7214, 0.351, -0.597, 0.7214, 0.351, -0.597, 0.7214, 0.351, -0.597, 0.7214, 0.351, -0.6382, -0.7029, 0.3141, -0.6382, -0.7029, 0.3141, -0.6382, -0.7029, 0.3141, -0.6382, -0.7029, 0.3141, -0.3292, 0.9209, 0.2086, -0.3292, 0.9209, 0.2086, -0.3292, 0.9209, 0.2086, -0.3292, 0.9209, 0.2086, -0.8745, 0.02475, 0.4844, -0.8745, 0.02475, 0.4844, -0.8745, 0.02475, 0.4844, -0.8745, 0.02475, 0.4844, -0.8745, 0.02475, 0.4844, -0.8745, 0.02475, 0.4844, -0.8745, 0.02475, 0.4844, -0.8745, 0.02475, 0.4844, -0.6218, -0.7164, 0.3165, -0.6218, -0.7164, 0.3165, -0.6218, -0.7164, 0.3165, -0.6218, -0.7164, 0.3165, 0.3666, 0.7956, 0.4823, 0.3666, 0.7956, 0.4823, 0.3666, 0.7956, 0.4823, 0.3666, 0.7956, 0.4823, 0.04517, 0.7607, 0.6475, 0.04517, 0.7607, 0.6475, 0.04517, 0.7607, 0.6475, 0.04517, 0.7607, 0.6475, 0.04517, 0.7607, 0.6475, 0.04517, 0.7607, 0.6475, 0.04517, 0.7607, 0.6475, 0.04517, 0.7607, 0.6475, -0.9159, -0.2402, 0.3217, -0.9159, -0.2402, 0.3217, -0.9159, -0.2402, 0.3217, -0.9159, -0.2402, 0.3217, 0.3666, 0.7956, 0.4823, 0.3666, 0.7956, 0.4823, 0.3666, 0.7956, 0.4823, 0.3666, 0.7956, 0.4823, -0.6078, 0.3724, 0.7013, -0.6078, 0.3724, 0.7013, -0.6078, 0.3724, 0.7013, -0.6078, 0.3724, 0.7013, -0.6078, 0.3724, 0.7013, -0.6078, 0.3724, 0.7013, -0.6078, 0.3724, 0.7013, -0.6078, 0.3724, 0.7013, -0.9121, -0.2606, 0.3165, -0.9121, -0.2606, 0.3165, -0.9121, -0.2606, 0.3165, -0.9121, -0.2606, 0.3165, 0.3759, -0.6814, 0.628, 0.3759, -0.6814, 0.628, 0.3759, -0.6814, 0.628, 0.3759, -0.6814, 0.628, 0.05384, -0.6189, 0.7836, 0.05384, -0.6189, 0.7836, 0.05384, -0.6189, 0.7836, 0.05384, -0.6189, 0.7836, 0.05384, -0.6189, 0.7836, 0.05384, -0.6189, 0.7836, 0.05384, -0.6189, 0.7836, 0.05384, -0.6189, 0.7836, -0.9059, 0.3109, 0.2876, -0.9059, 0.3109, 0.2876, -0.9059, 0.3109, 0.2876, -0.9059, 0.3109, 0.2876, 0.3759, -0.6814, 0.628, 0.3759, -0.6814, 0.628, 0.3759, -0.6814, 0.628, 0.3759, -0.6814, 0.628, -0.604, -0.2357, 0.7613, -0.604, -0.2357, 0.7613, -0.604, -0.2357, 0.7613, -0.604, -0.2357, 0.7613, -0.604, -0.2357, 0.7613, -0.604, -0.2357, 0.7613, -0.604, -0.2357, 0.7613, -0.604, -0.2357, 0.7613, -0.9108, 0.3147, 0.2672, -0.9108, 0.3147, 0.2672, -0.9108, 0.3147, 0.2672, -0.9108, 0.3147, 0.2672, -0.5418, -0.7184, 0.4363, -0.5418, -0.7184, 0.4363, -0.5418, -0.7184, 0.4363, -0.5418, -0.7184, 0.4363, -0.7293, -0.4242, 0.5367, -0.7293, -0.4242, 0.5367, -0.7293, -0.4242, 0.5367, -0.7293, -0.4242, 0.5367, -0.7293, -0.4242, 0.5367, -0.7293, -0.4242, 0.5367, -0.7293, -0.4242, 0.5367, -0.7293, -0.4242, 0.5367, -0.37, 0.91, 0.187, -0.37, 0.91, 0.187, -0.37, 0.91, 0.187, -0.37, 0.91, 0.187, -0.5417, -0.7184, 0.4363, -0.5417, -0.7184, 0.4363, -0.5418, -0.7184, 0.4363, -0.5418, -0.7184, 0.4363, -0.793, 0.3342, 0.5093, -0.793, 0.3342, 0.5093, -0.793, 0.3342, 0.5093, -0.793, 0.3342, 0.5093, -0.793, 0.3342, 0.5093, -0.793, 0.3342, 0.5093, -0.793, 0.3342, 0.5093, -0.793, 0.3342, 0.5093, -0.362, 0.9168, 0.1684, -0.362, 0.9168, 0.1684, -0.362, 0.9168, 0.1684, -0.362, 0.9168, 0.1684, -0.7911, 0.07071, -0.6076, -0.7911, 0.07071, -0.6076, -0.7911, 0.07071, -0.6076, -0.7911, 0.07071, -0.6076, -0.8982, 0.285, -0.3348, -0.8982, 0.285, -0.3348, -0.8982, 0.285, -0.3348, -0.8982, 0.285, -0.3348, -0.8982, 0.285, -0.3348, -0.8982, 0.285, -0.3348, -0.8982, 0.285, -0.3348, -0.8982, 0.285, -0.3348, -0.1266, 0.5301, 0.8384, -0.1266, 0.5301, 0.8384, -0.1266, 0.5301, 0.8384, -0.1266, 0.5301, 0.8384, -0.7911, 0.07071, -0.6076, -0.7911, 0.07071, -0.6076, -0.7911, 0.07071, -0.6076, -0.7911, 0.07071, -0.6076, -0.7321, 0.588, 0.344, -0.7321, 0.588, 0.344, -0.7321, 0.588, 0.344, -0.7321, 0.588, 0.344, -0.7321, 0.588, 0.344, -0.7321, 0.588, 0.344, -0.7321, 0.588, 0.344, -0.7321, 0.588, 0.344, -0.1055, 0.5328, 0.8397, -0.1055, 0.5328, 0.8397, -0.1055, 0.5328, 0.8397, -0.1055, 0.5328, 0.8397, -0.5539, -0.0781, -0.8289, -0.5539, -0.0781, -0.8289, -0.5539, -0.0781, -0.8289, -0.5539, -0.0781, -0.8289, -0.8146, -0.05539, -0.5773, -0.8146, -0.05539, -0.5773, -0.8146, -0.05539, -0.5773, -0.8146, -0.05539, -0.5773, -0.8146, -0.05539, -0.5773, -0.8146, -0.05539, -0.5773, -0.8146, -0.05539, -0.5773, -0.8146, -0.05539, -0.5773, -0.5669, 0.05845, 0.8217, -0.5669, 0.05845, 0.8217, -0.5669, 0.05845, 0.8217, -0.5669, 0.05845, 0.8217, -0.5539, -0.0781, -0.8289, -0.5539, -0.0781, -0.8289, -0.5539, -0.0781, -0.8289, -0.5539, -0.0781, -0.8289, -0.9868, 0.01268, 0.1615, -0.9868, 0.01268, 0.1615, -0.9868, 0.01268, 0.1615, -0.9868, 0.01268, 0.1615, -0.9868, 0.01268, 0.1615, -0.9868, 0.01268, 0.1615, -0.9868, 0.01268, 0.1615, -0.9868, 0.01268, 0.1615, -0.5515, 0.06977, 0.8312, -0.5515, 0.06977, 0.8312, -0.5515, 0.06977, 0.8312, -0.5515, 0.06977, 0.8312, -0.05669, 0.4881, 0.8709, -0.05669, 0.4881, 0.8709, -0.05669, 0.4881, 0.8709, -0.05669, 0.4881, 0.8709, -0.3897, 0.3444, 0.8541, -0.3897, 0.3444, 0.8541, -0.3897, 0.3444, 0.8541, -0.3897, 0.3444, 0.8541, -0.3897, 0.3444, 0.8541, -0.3897, 0.3444, 0.8541, -0.3897, 0.3444, 0.8541, -0.3897, 0.3444, 0.8541, -0.8596, -0.4582, -0.2259, -0.8596, -0.4582, -0.2259, -0.8596, -0.4582, -0.2259, -0.8596, -0.4582, -0.2259, -0.05669, 0.4881, 0.8709, -0.05669, 0.4881, 0.8709, -0.05669, 0.4881, 0.8709, -0.05669, 0.4881, 0.8709, -0.8828, -0.08381, 0.4623, -0.8828, -0.08381, 0.4623, -0.8828, -0.08381, 0.4623, -0.8828, -0.08381, 0.4623, -0.8828, -0.08381, 0.4623, -0.8828, -0.08381, 0.4623, -0.8828, -0.08381, 0.4623, -0.8828, -0.08381, 0.4623, -0.8487, -0.4729, -0.2368, -0.8487, -0.4729, -0.2368, -0.8487, -0.4729, -0.2368, -0.8487, -0.4729, -0.2368, -0.6241, 0.7494, -0.2211, -0.6241, 0.7494, -0.2211, -0.6241, 0.7494, -0.2211, -0.6241, 0.7494, -0.2211, -0.8193, 0.5726, 0.02877, -0.8193, 0.5726, 0.02877, -0.8193, 0.5726, 0.02877, -0.8193, 0.5726, 0.02877, -0.8193, 0.5726, 0.02877, -0.8193, 0.5726, 0.02877, -0.8193, 0.5726, 0.02877, -0.8193, 0.5726, 0.02877, -0.3893, -0.6189, 0.6822, -0.3893, -0.6189, 0.6822, -0.3893, -0.6189, 0.6822, -0.3893, -0.6189, 0.6822, -0.6241, 0.7494, -0.2211, -0.6241, 0.7494, -0.2211, -0.6241, 0.7494, -0.2211, -0.6241, 0.7494, -0.2211, -0.8603, -0.01664, 0.5096, -0.8603, -0.01664, 0.5096, -0.8603, -0.01664, 0.5096, -0.8603, -0.01664, 0.5096, -0.8603, -0.01664, 0.5096, -0.8603, -0.01664, 0.5096, -0.8603, -0.01664, 0.5096, -0.8603, -0.01664, 0.5096, -0.3696, -0.6236, 0.6889, -0.3696, -0.6236, 0.6889, -0.3696, -0.6236, 0.6889, -0.3696, -0.6236, 0.6889, 0.05766, 0.9983, -0.002005, 0.05766, 0.9983, -0.002005, 0.05766, 0.9983, -0.002006, 0.05766, 0.9983, -0.002006, -0.2434, 0.9501, 0.1951, -0.2434, 0.9501, 0.1951, -0.2434, 0.9501, 0.1951, -0.2434, 0.9501, 0.1951, -0.2434, 0.9501, 0.1951, -0.2434, 0.9501, 0.1951, -0.2434, 0.9501, 0.1951, -0.2434, 0.9501, 0.1951, -0.8032, -0.325, 0.4992, -0.8032, -0.325, 0.4992, -0.8032, -0.325, 0.4992, -0.8032, -0.325, 0.4992, 0.05766, 0.9983, -0.002005, 0.05766, 0.9983, -0.002005, 0.05766, 0.9983, -0.002005, 0.05766, 0.9983, -0.002005, -0.735, 0.4559, 0.5019, -0.735, 0.4559, 0.5019, -0.735, 0.4559, 0.5019, -0.735, 0.4559, 0.5019, -0.735, 0.4559, 0.5019, -0.735, 0.4559, 0.5019, -0.735, 0.4559, 0.5019, -0.735, 0.4559, 0.5019, -0.7927, -0.3429, 0.504, -0.7927, -0.3429, 0.504, -0.7927, -0.3429, 0.504, -0.7927, -0.3429, 0.504, 0.5422, -0.1312, 0.83, 0.5422, -0.1312, 0.83, 0.5422, -0.1312, 0.83, 0.5422, -0.1312, 0.83, 0.2092, -0.105, 0.9722, 0.2092, -0.105, 0.9722, 0.2092, -0.105, 0.9722, 0.2092, -0.105, 0.9722, 0.2092, -0.105, 0.9722, 0.2092, -0.105, 0.9722, 0.2092, -0.105, 0.9722, 0.2092, -0.105, 0.9722, -0.9725, 0.1106, 0.2049, -0.9725, 0.1106, 0.2049, -0.9725, 0.1106, 0.2049, -0.9725, 0.1106, 0.2049, 0.5422, -0.1312, 0.83, 0.5422, -0.1312, 0.83, 0.5422, -0.1312, 0.83, 0.5422, -0.1312, 0.83, -0.5355, -0.009201, 0.8445, -0.5355, -0.009201, 0.8445, -0.5355, -0.009201, 0.8445, -0.5355, -0.009201, 0.8445, -0.5355, -0.009201, 0.8445, -0.5355, -0.009201, 0.8445, -0.5355, -0.009201, 0.8445, -0.5355, -0.009201, 0.8445, -0.9772, 0.1023, 0.1858, -0.9772, 0.1023, 0.1858, -0.9772, 0.1023, 0.1858, -0.9772, 0.1023, 0.1858, -0.3002, -0.5417, 0.7851, -0.3002, -0.5417, 0.7851, -0.3002, -0.5417, 0.7851, -0.3002, -0.5417, 0.7851, -0.5792, -0.3116, 0.7533, -0.5792, -0.3116, 0.7533, -0.5792, -0.3116, 0.7533, -0.5792, -0.3116, 0.7533, -0.5792, -0.3116, 0.7533, -0.5792, -0.3116, 0.7533, -0.5792, -0.3116, 0.7533, -0.5792, -0.3116, 0.7533, -0.6577, 0.7173, -0.2301, -0.6577, 0.7173, -0.2301, -0.6577, 0.7173, -0.2301, -0.6577, 0.7173, -0.2301, -0.3002, -0.5417, 0.7851, -0.3002, -0.5417, 0.7851, -0.3002, -0.5417, 0.7851, -0.3002, -0.5417, 0.7851, -0.8863, 0.2732, 0.374, -0.8863, 0.2732, 0.374, -0.8863, 0.2732, 0.374, -0.8863, 0.2732, 0.374, -0.8863, 0.2732, 0.374, -0.8863, 0.2732, 0.374, -0.8863, 0.2732, 0.374, -0.8863, 0.2732, 0.374, -0.6514, 0.7162, -0.2504, -0.6514, 0.7162, -0.2504, -0.6514, 0.7162, -0.2504, -0.6514, 0.7162, -0.2504, -0.7348, -0.4862, -0.473, -0.7348, -0.4862, -0.473, -0.7348, -0.4862, -0.473, -0.7348, -0.4862, -0.473, -0.9215, -0.2118, -0.3256, -0.9215, -0.2118, -0.3256, -0.9215, -0.2118, -0.3256, -0.9215, -0.2118, -0.3256, -0.9215, -0.2118, -0.3256, -0.9215, -0.2118, -0.3256, -0.9215, -0.2118, -0.3256, -0.9215, -0.2118, -0.3256, -0.3407, 0.8017, 0.4912, -0.3407, 0.8017, 0.4912, -0.3407, 0.8017, 0.4912, -0.3407, 0.8017, 0.4912, -0.7348, -0.4862, -0.473, -0.7348, -0.4862, -0.473, -0.7348, -0.4862, -0.473, -0.7348, -0.4862, -0.473, -0.9026, 0.4183, 0.1018, -0.9026, 0.4183, 0.1018, -0.9026, 0.4183, 0.1018, -0.9026, 0.4183, 0.1018, -0.9026, 0.4183, 0.1018, -0.9026, 0.4183, 0.1018, -0.9026, 0.4183, 0.1018, -0.9026, 0.4183, 0.1018, -0.3217, 0.8111, 0.4886, -0.3217, 0.8111, 0.4886, -0.3217, 0.8111, 0.4886, -0.3217, 0.8111, 0.4886, -0.4498, -0.6414, -0.6216, -0.4498, -0.6414, -0.6216, -0.4498, -0.6414, -0.6216, -0.4498, -0.6414, -0.6216, -0.7174, -0.5815, -0.3836, -0.7174, -0.5815, -0.3836, -0.7174, -0.5815, -0.3836, -0.7174, -0.5815, -0.3836, -0.7174, -0.5815, -0.3836, -0.7174, -0.5815, -0.3836, -0.7174, -0.5815, -0.3836, -0.7174, -0.5815, -0.3836, -0.6003, 0.2716, 0.7522, -0.6003, 0.2716, 0.7522, -0.6003, 0.2716, 0.7522, -0.6003, 0.2716, 0.7522, -0.4498, -0.6414, -0.6216, -0.4498, -0.6414, -0.6216, -0.4498, -0.6414, -0.6216, -0.4498, -0.6414, -0.6216, -0.9439, -0.2192, 0.2468, -0.9439, -0.2192, 0.2468, -0.9439, -0.2192, 0.2468, -0.9439, -0.2192, 0.2468, -0.9439, -0.2192, 0.2468, -0.9439, -0.2192, 0.2468, -0.9439, -0.2192, 0.2468, -0.9439, -0.2192, 0.2468, -0.5901, 0.2903, 0.7533, -0.5901, 0.2903, 0.7533, -0.5901, 0.2903, 0.7533, -0.5901, 0.2903, 0.7533, -0.06567, -0.355, 0.9325, -0.06567, -0.355, 0.9325, -0.06567, -0.355, 0.9325, -0.06567, -0.355, 0.9325, -0.4078, -0.2456, 0.8794, -0.4078, -0.2456, 0.8794, -0.4078, -0.2456, 0.8794, -0.4078, -0.2456, 0.8794, -0.4078, -0.2456, 0.8794, -0.4078, -0.2456, 0.8794, -0.4078, -0.2456, 0.8794, -0.4078, -0.2456, 0.8794, -0.8724, 0.3704, -0.3191, -0.8724, 0.3704, -0.3191, -0.8724, 0.3704, -0.3191, -0.8724, 0.3704, -0.3191, -0.06567, -0.355, 0.9325, -0.06567, -0.355, 0.9325, -0.06567, -0.355, 0.9325, -0.06567, -0.355, 0.9325, -0.9112, 0.07342, 0.4053, -0.9112, 0.07342, 0.4053, -0.9112, 0.07342, 0.4053, -0.9112, 0.07342, 0.4053, -0.9112, 0.07342, 0.4053, -0.9112, 0.07342, 0.4053, -0.9112, 0.07342, 0.4053, -0.9112, 0.07342, 0.4053, -0.8669, 0.3655, -0.3391, -0.8669, 0.3655, -0.3391, -0.8669, 0.3655, -0.3391, -0.8669, 0.3655, -0.3391, -0.1185, 0.8371, 0.5341, -0.1185, 0.8371, 0.5341, -0.1185, 0.8371, 0.5341, -0.1185, 0.8371, 0.5341, -0.4342, 0.6708, 0.6012, -0.4342, 0.6708, 0.6012, -0.4342, 0.6708, 0.6012, -0.4342, 0.6708, 0.6012, -0.4342, 0.6708, 0.6012, -0.4342, 0.6708, 0.6012, -0.4342, 0.6708, 0.6012, -0.4342, 0.6708, 0.6012, -0.8036, -0.5927, 0.05458, -0.8036, -0.5927, 0.05458, -0.8036, -0.5927, 0.05458, -0.8036, -0.5927, 0.05458, -0.1185, 0.8371, 0.5341, -0.1185, 0.8371, 0.5341, -0.1185, 0.8371, 0.5341, -0.1185, 0.8371, 0.5341, -0.8745, 0.06109, 0.4811, -0.8745, 0.06109, 0.4811, -0.8745, 0.06109, 0.4811, -0.8745, 0.06109, 0.4811, -0.8745, 0.06109, 0.4811, -0.8745, 0.06109, 0.4811, -0.8745, 0.06109, 0.4811, -0.8745, 0.06109, 0.4811, -0.791, -0.6096, 0.05158, -0.791, -0.6096, 0.05158, -0.791, -0.6096, 0.05158, -0.791, -0.6096, 0.05158, 0.5094, 0.4591, 0.7278, 0.5094, 0.4591, 0.7278, 0.5094, 0.4591, 0.7278, 0.5094, 0.4591, 0.7278, 0.1786, 0.4464, 0.8768, 0.1786, 0.4464, 0.8768, 0.1786, 0.4464, 0.8768, 0.1786, 0.4464, 0.8768, 0.1786, 0.4464, 0.8768, 0.1786, 0.4464, 0.8768, 0.1786, 0.4464, 0.8768, 0.1786, 0.4464, 0.8768, -0.9657, -0.1105, 0.2349, -0.9657, -0.1105, 0.2349, -0.9657, -0.1105, 0.2349, -0.9657, -0.1105, 0.2349, 0.5094, 0.4591, 0.7278, 0.5094, 0.4591, 0.7278, 0.5094, 0.4591, 0.7278, 0.5094, 0.4591, 0.7278, -0.549, 0.2338, 0.8024, -0.549, 0.2338, 0.8024, -0.549, 0.2338, 0.8024, -0.549, 0.2338, 0.8024, -0.549, 0.2338, 0.8024, -0.549, 0.2338, 0.8024, -0.549, 0.2338, 0.8024, -0.549, 0.2338, 0.8024, -0.9665, -0.128, 0.2226, -0.9665, -0.128, 0.2226, -0.9665, -0.128, 0.2226, -0.9665, -0.128, 0.2226, 0.1647, -0.929, 0.3314, 0.1647, -0.929, 0.3314, 0.1647, -0.929, 0.3314, 0.1647, -0.929, 0.3314, -0.1434, -0.8502, 0.5065, -0.1434, -0.8502, 0.5065, -0.1434, -0.8502, 0.5065, -0.1434, -0.8502, 0.5065, -0.1434, -0.8502, 0.5065, -0.1434, -0.8502, 0.5065, -0.1434, -0.8502, 0.5065, -0.1434, -0.8502, 0.5065, -0.8254, 0.397, 0.4014, -0.8254, 0.397, 0.4014, -0.8254, 0.397, 0.4014, -0.8254, 0.397, 0.4014, 0.1647, -0.929, 0.3314, 0.1647, -0.929, 0.3314, 0.1647, -0.929, 0.3314, 0.1647, -0.929, 0.3314, -0.691, -0.3377, 0.6392, -0.691, -0.3377, 0.6392, -0.691, -0.3377, 0.6392, -0.691, -0.3377, 0.6392, -0.691, -0.3377, 0.6392, -0.691, -0.3377, 0.6392, -0.691, -0.3377, 0.6392, -0.691, -0.3377, 0.6392, -0.8279, 0.4089, 0.3839, -0.8279, 0.4089, 0.3839, -0.8279, 0.4089, 0.3839, -0.8279, 0.4089, 0.3839, -0.7217, -0.6733, 0.1607, -0.7217, -0.6733, 0.1607, -0.7217, -0.6733, 0.1607, -0.7217, -0.6733, 0.1607, -0.8417, -0.398, 0.3648, -0.8417, -0.398, 0.3648, -0.8417, -0.398, 0.3648, -0.8417, -0.398, 0.3648, -0.8417, -0.398, 0.3648, -0.8417, -0.398, 0.3648, -0.8417, -0.398, 0.3648, -0.8417, -0.398, 0.3648, -0.1592, 0.8447, 0.511, -0.1592, 0.8447, 0.511, -0.1592, 0.8447, 0.511, -0.1592, 0.8447, 0.511, -0.7217, -0.6733, 0.1607, -0.7217, -0.6733, 0.1607, -0.7217, -0.6733, 0.1607, -0.7217, -0.6733, 0.1607, -0.725, 0.3122, 0.614, -0.725, 0.3122, 0.614, -0.725, 0.3122, 0.614, -0.725, 0.3122, 0.614, -0.725, 0.3122, 0.614, -0.725, 0.3122, 0.614, -0.725, 0.3122, 0.614, -0.725, 0.3122, 0.614, -0.1487, 0.8556, 0.4959, -0.1487, 0.8556, 0.4959, -0.1487, 0.8556, 0.4959, -0.1487, 0.8556, 0.4959, -0.7112, 0.4702, -0.5226, -0.7112, 0.4702, -0.5226, -0.7112, 0.4702, -0.5226, -0.7112, 0.4702, -0.5226, -0.7831, 0.5927, -0.1885, -0.7831, 0.5927, -0.1885, -0.7831, 0.5927, -0.1885, -0.7831, 0.5927, -0.1885, -0.7831, 0.5927, -0.1885, -0.7831, 0.5927, -0.1885, -0.7831, 0.5927, -0.1885, -0.7831, 0.5927, -0.1885, -0.0544, 0.2117, 0.9758, -0.0544, 0.2117, 0.9758, -0.0544, 0.2117, 0.9758, -0.0544, 0.2117, 0.9758, -0.7112, 0.4702, -0.5226, -0.7112, 0.4702, -0.5226, -0.7112, 0.4702, -0.5226, -0.7112, 0.4702, -0.5226, -0.5959, 0.5854, 0.5498, -0.5959, 0.5854, 0.5498, -0.5959, 0.5854, 0.5498, -0.5959, 0.5854, 0.5498, -0.5959, 0.5854, 0.5498, -0.5959, 0.5854, 0.5498, -0.5959, 0.5854, 0.5498, -0.5959, 0.5854, 0.5498, -0.03336, 0.2086, 0.9774, -0.03336, 0.2086, 0.9774, -0.03336, 0.2086, 0.9774, -0.03336, 0.2086, 0.9774, -0.5012, 0.3572, -0.7882, -0.5012, 0.3572, -0.7882, -0.5012, 0.3572, -0.7882, -0.5012, 0.3572, -0.7882, -0.7654, 0.3512, -0.5393, -0.7654, 0.3512, -0.5393, -0.7654, 0.3512, -0.5393, -0.7654, 0.3512, -0.5393, -0.7654, 0.3512, -0.5393, -0.7654, 0.3512, -0.5393, -0.7654, 0.3512, -0.5393, -0.7654, 0.3512, -0.5393, -0.5904, -0.1023, 0.8006, -0.5904, -0.1023, 0.8006, -0.5904, -0.1023, 0.8006, -0.5904, -0.1023, 0.8006, -0.5012, 0.3572, -0.7882, -0.5012, 0.3572, -0.7882, -0.5012, 0.3572, -0.7882, -0.5012, 0.3572, -0.7882, -0.9651, 0.1919, 0.1782, -0.9651, 0.1919, 0.1782, -0.9651, 0.1919, 0.1782, -0.9651, 0.1919, 0.1782, -0.9651, 0.1919, 0.1782, -0.9651, 0.1919, 0.1782, -0.9651, 0.1919, 0.1782, -0.9651, 0.1919, 0.1782, -0.5734, -0.09919, 0.8132, -0.5734, -0.09919, 0.8132, -0.5734, -0.09919, 0.8132, -0.5734, -0.09919, 0.8132])] * 3)])

# ---- objects
ob_plane_002 = bpy.data.objects.new('Plane.002', me_plane_003)

# ---- transforms, parenting, visibility, modifiers, constraints
ob_plane_002.location = (0.0, 1.478, 3.005)
ob_plane_002.rotation_euler = (0.08894, 0.9838, -1.564)
ob_plane_002.color = (0.8, 0.8, 0.8, 1.0)
ob_plane_002.lineart.crease_threshold = 0.0

# ---- collection membership
col_collection.objects.link(ob_plane_002)

# ---- scene / render settings (as saved in the file)
scene.frame_start = 1; scene.frame_end = 250; scene.frame_set(1)
scene.render.engine = 'BLENDER_EEVEE_NEXT'
scene.cycles.use_denoising = False
scene.cycles.samples = 128
scene.cycles.sampling_pattern = 'TABULATED_SOBOL'
scene.cycles.use_adaptive_sampling = False
scene.cycles.use_light_tree = False
scene.view_settings.view_transform = 'Filmic'
bpy.context.view_layer.update()

# ---- added for rendering (the .blend has no active camera and no usable light): camera, sun
cam_auto = bpy.data.cameras.new('AutoCamera')
cam_auto.lens = 50.0
cam_auto.sensor_width = 36.0
cam_auto.clip_end = 1000.0
ob_auto_camera = bpy.data.objects.new('AutoCamera', cam_auto)
scene.collection.objects.link(ob_auto_camera)
ob_auto_camera.location = (19.988, -20.9544, 16.5969)
ob_auto_camera.rotation_euler = (1.09748, -7.21219e-08, 0.694738)
scene.camera = ob_auto_camera
light_auto_sun = bpy.data.lights.new('AutoSun', 'SUN')
light_auto_sun.energy = 3.0
light_auto_sun.angle = 0.0523599
ob_auto_sun = bpy.data.objects.new('AutoSun', light_auto_sun)
scene.collection.objects.link(ob_auto_sun)
ob_auto_sun.rotation_euler = (0.872665, 0.174533, 0.523599)
bpy.context.view_layer.update()
